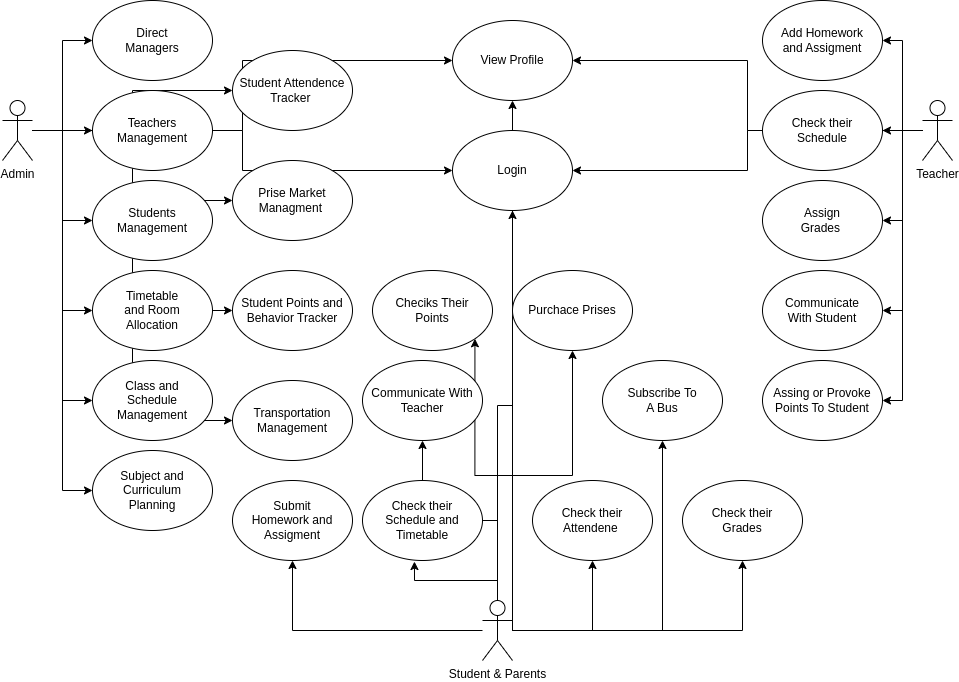

The diagram above was exported from draw.io. Its source (the exported page's mxGraphModel, read from the mxfile embedded in the PNG):
<mxGraphModel dx="1434" dy="843" grid="0" gridSize="10" guides="1" tooltips="1" connect="1" arrows="1" fold="1" page="1" pageScale="1" pageWidth="850" pageHeight="1100" background="none" math="0" shadow="0">
  <root>
    <mxCell id="0" />
    <mxCell id="1" parent="0" />
    <mxCell id="5Ms4wL2DP5ineEQ4j9fu-13" style="edgeStyle=orthogonalEdgeStyle;rounded=0;orthogonalLoop=1;jettySize=auto;html=1;entryX=0;entryY=0.5;entryDx=0;entryDy=0;" edge="1" parent="1" source="5Ms4wL2DP5ineEQ4j9fu-1" target="5Ms4wL2DP5ineEQ4j9fu-3">
      <mxGeometry relative="1" as="geometry" />
    </mxCell>
    <mxCell id="5Ms4wL2DP5ineEQ4j9fu-14" style="edgeStyle=orthogonalEdgeStyle;rounded=0;orthogonalLoop=1;jettySize=auto;html=1;" edge="1" parent="1" source="5Ms4wL2DP5ineEQ4j9fu-1" target="5Ms4wL2DP5ineEQ4j9fu-4">
      <mxGeometry relative="1" as="geometry" />
    </mxCell>
    <mxCell id="5Ms4wL2DP5ineEQ4j9fu-15" style="edgeStyle=orthogonalEdgeStyle;rounded=0;orthogonalLoop=1;jettySize=auto;html=1;entryX=0;entryY=0.5;entryDx=0;entryDy=0;" edge="1" parent="1" source="5Ms4wL2DP5ineEQ4j9fu-1" target="5Ms4wL2DP5ineEQ4j9fu-5">
      <mxGeometry relative="1" as="geometry" />
    </mxCell>
    <mxCell id="5Ms4wL2DP5ineEQ4j9fu-16" style="edgeStyle=orthogonalEdgeStyle;rounded=0;orthogonalLoop=1;jettySize=auto;html=1;entryX=0;entryY=0.5;entryDx=0;entryDy=0;" edge="1" parent="1" source="5Ms4wL2DP5ineEQ4j9fu-1" target="5Ms4wL2DP5ineEQ4j9fu-7">
      <mxGeometry relative="1" as="geometry" />
    </mxCell>
    <mxCell id="5Ms4wL2DP5ineEQ4j9fu-17" style="edgeStyle=orthogonalEdgeStyle;rounded=0;orthogonalLoop=1;jettySize=auto;html=1;entryX=0;entryY=0.5;entryDx=0;entryDy=0;" edge="1" parent="1" source="5Ms4wL2DP5ineEQ4j9fu-1" target="5Ms4wL2DP5ineEQ4j9fu-6">
      <mxGeometry relative="1" as="geometry" />
    </mxCell>
    <mxCell id="5Ms4wL2DP5ineEQ4j9fu-18" style="edgeStyle=orthogonalEdgeStyle;rounded=0;orthogonalLoop=1;jettySize=auto;html=1;entryX=0;entryY=0.5;entryDx=0;entryDy=0;" edge="1" parent="1" source="5Ms4wL2DP5ineEQ4j9fu-1" target="5Ms4wL2DP5ineEQ4j9fu-8">
      <mxGeometry relative="1" as="geometry" />
    </mxCell>
    <mxCell id="5Ms4wL2DP5ineEQ4j9fu-19" style="edgeStyle=orthogonalEdgeStyle;rounded=0;orthogonalLoop=1;jettySize=auto;html=1;" edge="1" parent="1" source="5Ms4wL2DP5ineEQ4j9fu-1" target="5Ms4wL2DP5ineEQ4j9fu-12">
      <mxGeometry relative="1" as="geometry" />
    </mxCell>
    <mxCell id="5Ms4wL2DP5ineEQ4j9fu-20" style="edgeStyle=orthogonalEdgeStyle;rounded=0;orthogonalLoop=1;jettySize=auto;html=1;entryX=0;entryY=0.5;entryDx=0;entryDy=0;" edge="1" parent="1" source="5Ms4wL2DP5ineEQ4j9fu-1" target="5Ms4wL2DP5ineEQ4j9fu-11">
      <mxGeometry relative="1" as="geometry" />
    </mxCell>
    <mxCell id="5Ms4wL2DP5ineEQ4j9fu-21" style="edgeStyle=orthogonalEdgeStyle;rounded=0;orthogonalLoop=1;jettySize=auto;html=1;entryX=0;entryY=0.5;entryDx=0;entryDy=0;" edge="1" parent="1" source="5Ms4wL2DP5ineEQ4j9fu-1" target="5Ms4wL2DP5ineEQ4j9fu-10">
      <mxGeometry relative="1" as="geometry" />
    </mxCell>
    <mxCell id="5Ms4wL2DP5ineEQ4j9fu-22" style="edgeStyle=orthogonalEdgeStyle;rounded=0;orthogonalLoop=1;jettySize=auto;html=1;entryX=0;entryY=0.5;entryDx=0;entryDy=0;" edge="1" parent="1" source="5Ms4wL2DP5ineEQ4j9fu-1" target="5Ms4wL2DP5ineEQ4j9fu-9">
      <mxGeometry relative="1" as="geometry" />
    </mxCell>
    <mxCell id="5Ms4wL2DP5ineEQ4j9fu-54" style="edgeStyle=orthogonalEdgeStyle;rounded=0;orthogonalLoop=1;jettySize=auto;html=1;" edge="1" parent="1" source="5Ms4wL2DP5ineEQ4j9fu-1" target="5Ms4wL2DP5ineEQ4j9fu-53">
      <mxGeometry relative="1" as="geometry" />
    </mxCell>
    <mxCell id="5Ms4wL2DP5ineEQ4j9fu-58" style="edgeStyle=orthogonalEdgeStyle;rounded=0;orthogonalLoop=1;jettySize=auto;html=1;" edge="1" parent="1" source="5Ms4wL2DP5ineEQ4j9fu-1" target="5Ms4wL2DP5ineEQ4j9fu-57">
      <mxGeometry relative="1" as="geometry" />
    </mxCell>
    <mxCell id="5Ms4wL2DP5ineEQ4j9fu-1" value="Admin" style="shape=umlActor;verticalLabelPosition=bottom;verticalAlign=top;html=1;outlineConnect=0;align=center;rounded=0;" vertex="1" parent="1">
      <mxGeometry x="30" y="140" width="30" height="60" as="geometry" />
    </mxCell>
    <mxCell id="5Ms4wL2DP5ineEQ4j9fu-3" value="Direct&#10;Managers" style="ellipse;whiteSpace=wrap;html=1;rounded=0;" vertex="1" parent="1">
      <mxGeometry x="120" y="40" width="120" height="80" as="geometry" />
    </mxCell>
    <mxCell id="5Ms4wL2DP5ineEQ4j9fu-4" value="Teachers&#10;Management" style="ellipse;whiteSpace=wrap;html=1;rounded=0;" vertex="1" parent="1">
      <mxGeometry x="120" y="130" width="120" height="80" as="geometry" />
    </mxCell>
    <mxCell id="5Ms4wL2DP5ineEQ4j9fu-5" value="Students&#10;Management" style="ellipse;whiteSpace=wrap;html=1;rounded=0;" vertex="1" parent="1">
      <mxGeometry x="120" y="220" width="120" height="80" as="geometry" />
    </mxCell>
    <mxCell id="5Ms4wL2DP5ineEQ4j9fu-6" value="Class and&#10;Schedule&#10;Management" style="ellipse;whiteSpace=wrap;html=1;rounded=0;" vertex="1" parent="1">
      <mxGeometry x="120" y="400" width="120" height="80" as="geometry" />
    </mxCell>
    <mxCell id="5Ms4wL2DP5ineEQ4j9fu-7" value="Timetable&#10;and Room&#10;Allocation" style="ellipse;whiteSpace=wrap;html=1;rounded=0;" vertex="1" parent="1">
      <mxGeometry x="120" y="310" width="120" height="80" as="geometry" />
    </mxCell>
    <mxCell id="5Ms4wL2DP5ineEQ4j9fu-8" value="Subject and&#10;Curriculum&#10;Planning" style="ellipse;whiteSpace=wrap;html=1;rounded=0;" vertex="1" parent="1">
      <mxGeometry x="120" y="490" width="120" height="80" as="geometry" />
    </mxCell>
    <mxCell id="5Ms4wL2DP5ineEQ4j9fu-9" value="Transportation&#10;Management" style="ellipse;whiteSpace=wrap;html=1;rounded=0;" vertex="1" parent="1">
      <mxGeometry x="260" y="420" width="120" height="80" as="geometry" />
    </mxCell>
    <mxCell id="5Ms4wL2DP5ineEQ4j9fu-10" value="Student Points and Behavior Tracker" style="ellipse;whiteSpace=wrap;html=1;rounded=0;" vertex="1" parent="1">
      <mxGeometry x="260" y="310" width="120" height="80" as="geometry" />
    </mxCell>
    <mxCell id="5Ms4wL2DP5ineEQ4j9fu-11" value="Prise Market Managment&amp;nbsp;" style="ellipse;whiteSpace=wrap;html=1;rounded=0;" vertex="1" parent="1">
      <mxGeometry x="260" y="200" width="120" height="80" as="geometry" />
    </mxCell>
    <mxCell id="5Ms4wL2DP5ineEQ4j9fu-12" value="Student Attendence Tracker&amp;nbsp;" style="ellipse;whiteSpace=wrap;html=1;rounded=0;" vertex="1" parent="1">
      <mxGeometry x="260" y="90" width="120" height="80" as="geometry" />
    </mxCell>
    <mxCell id="5Ms4wL2DP5ineEQ4j9fu-29" style="edgeStyle=orthogonalEdgeStyle;rounded=0;orthogonalLoop=1;jettySize=auto;html=1;entryX=1;entryY=0.5;entryDx=0;entryDy=0;" edge="1" parent="1" source="5Ms4wL2DP5ineEQ4j9fu-23" target="5Ms4wL2DP5ineEQ4j9fu-24">
      <mxGeometry relative="1" as="geometry" />
    </mxCell>
    <mxCell id="5Ms4wL2DP5ineEQ4j9fu-31" style="edgeStyle=orthogonalEdgeStyle;rounded=0;orthogonalLoop=1;jettySize=auto;html=1;" edge="1" parent="1" source="5Ms4wL2DP5ineEQ4j9fu-23" target="5Ms4wL2DP5ineEQ4j9fu-26">
      <mxGeometry relative="1" as="geometry" />
    </mxCell>
    <mxCell id="5Ms4wL2DP5ineEQ4j9fu-32" style="edgeStyle=orthogonalEdgeStyle;rounded=0;orthogonalLoop=1;jettySize=auto;html=1;entryX=1;entryY=0.5;entryDx=0;entryDy=0;" edge="1" parent="1" source="5Ms4wL2DP5ineEQ4j9fu-23" target="5Ms4wL2DP5ineEQ4j9fu-27">
      <mxGeometry relative="1" as="geometry" />
    </mxCell>
    <mxCell id="5Ms4wL2DP5ineEQ4j9fu-33" style="edgeStyle=orthogonalEdgeStyle;rounded=0;orthogonalLoop=1;jettySize=auto;html=1;entryX=1;entryY=0.5;entryDx=0;entryDy=0;" edge="1" parent="1" source="5Ms4wL2DP5ineEQ4j9fu-23" target="5Ms4wL2DP5ineEQ4j9fu-25">
      <mxGeometry relative="1" as="geometry" />
    </mxCell>
    <mxCell id="5Ms4wL2DP5ineEQ4j9fu-34" style="edgeStyle=orthogonalEdgeStyle;rounded=0;orthogonalLoop=1;jettySize=auto;html=1;entryX=1;entryY=0.5;entryDx=0;entryDy=0;" edge="1" parent="1" source="5Ms4wL2DP5ineEQ4j9fu-23" target="5Ms4wL2DP5ineEQ4j9fu-28">
      <mxGeometry relative="1" as="geometry" />
    </mxCell>
    <mxCell id="5Ms4wL2DP5ineEQ4j9fu-55" style="edgeStyle=orthogonalEdgeStyle;rounded=0;orthogonalLoop=1;jettySize=auto;html=1;entryX=1;entryY=0.5;entryDx=0;entryDy=0;" edge="1" parent="1" source="5Ms4wL2DP5ineEQ4j9fu-23" target="5Ms4wL2DP5ineEQ4j9fu-53">
      <mxGeometry relative="1" as="geometry" />
    </mxCell>
    <mxCell id="5Ms4wL2DP5ineEQ4j9fu-59" style="edgeStyle=orthogonalEdgeStyle;rounded=0;orthogonalLoop=1;jettySize=auto;html=1;entryX=1;entryY=0.5;entryDx=0;entryDy=0;" edge="1" parent="1" source="5Ms4wL2DP5ineEQ4j9fu-23" target="5Ms4wL2DP5ineEQ4j9fu-57">
      <mxGeometry relative="1" as="geometry" />
    </mxCell>
    <mxCell id="5Ms4wL2DP5ineEQ4j9fu-23" value="Teacher" style="shape=umlActor;verticalLabelPosition=bottom;verticalAlign=top;html=1;outlineConnect=0;align=center;rounded=0;" vertex="1" parent="1">
      <mxGeometry x="950" y="140" width="30" height="60" as="geometry" />
    </mxCell>
    <mxCell id="5Ms4wL2DP5ineEQ4j9fu-24" value="Add Homework&#10;and Assigment" style="ellipse;whiteSpace=wrap;html=1;rounded=0;" vertex="1" parent="1">
      <mxGeometry x="790" y="40" width="120" height="80" as="geometry" />
    </mxCell>
    <mxCell id="5Ms4wL2DP5ineEQ4j9fu-25" value="&lt;div&gt;Communicate&lt;/div&gt;&lt;div&gt;With Student&lt;/div&gt;" style="ellipse;whiteSpace=wrap;html=1;rounded=0;" vertex="1" parent="1">
      <mxGeometry x="790" y="310" width="120" height="80" as="geometry" />
    </mxCell>
    <mxCell id="5Ms4wL2DP5ineEQ4j9fu-26" value="Check their&#10;Schedule" style="ellipse;whiteSpace=wrap;html=1;rounded=0;" vertex="1" parent="1">
      <mxGeometry x="790" y="130" width="120" height="80" as="geometry" />
    </mxCell>
    <mxCell id="5Ms4wL2DP5ineEQ4j9fu-27" value="&lt;div&gt;Assign&lt;/div&gt;&lt;div&gt;Grades&amp;nbsp;&lt;/div&gt;" style="ellipse;whiteSpace=wrap;html=1;rounded=0;" vertex="1" parent="1">
      <mxGeometry x="790" y="220" width="120" height="80" as="geometry" />
    </mxCell>
    <mxCell id="5Ms4wL2DP5ineEQ4j9fu-28" value="&lt;div&gt;Assing or Provoke Points To Student&lt;/div&gt;" style="ellipse;whiteSpace=wrap;html=1;rounded=0;" vertex="1" parent="1">
      <mxGeometry x="790" y="400" width="120" height="80" as="geometry" />
    </mxCell>
    <mxCell id="5Ms4wL2DP5ineEQ4j9fu-43" style="edgeStyle=orthogonalEdgeStyle;rounded=0;orthogonalLoop=1;jettySize=auto;html=1;entryX=0.5;entryY=1;entryDx=0;entryDy=0;" edge="1" parent="1" source="5Ms4wL2DP5ineEQ4j9fu-35" target="5Ms4wL2DP5ineEQ4j9fu-36">
      <mxGeometry relative="1" as="geometry" />
    </mxCell>
    <mxCell id="5Ms4wL2DP5ineEQ4j9fu-44" style="edgeStyle=orthogonalEdgeStyle;rounded=0;orthogonalLoop=1;jettySize=auto;html=1;entryX=0.433;entryY=1.013;entryDx=0;entryDy=0;entryPerimeter=0;" edge="1" parent="1" source="5Ms4wL2DP5ineEQ4j9fu-35" target="5Ms4wL2DP5ineEQ4j9fu-37">
      <mxGeometry relative="1" as="geometry" />
    </mxCell>
    <mxCell id="5Ms4wL2DP5ineEQ4j9fu-45" style="edgeStyle=orthogonalEdgeStyle;rounded=0;orthogonalLoop=1;jettySize=auto;html=1;entryX=0.5;entryY=1;entryDx=0;entryDy=0;" edge="1" parent="1" source="5Ms4wL2DP5ineEQ4j9fu-35" target="5Ms4wL2DP5ineEQ4j9fu-41">
      <mxGeometry relative="1" as="geometry" />
    </mxCell>
    <mxCell id="5Ms4wL2DP5ineEQ4j9fu-46" style="edgeStyle=orthogonalEdgeStyle;rounded=0;orthogonalLoop=1;jettySize=auto;html=1;entryX=0.5;entryY=1;entryDx=0;entryDy=0;" edge="1" parent="1" source="5Ms4wL2DP5ineEQ4j9fu-35" target="5Ms4wL2DP5ineEQ4j9fu-40">
      <mxGeometry relative="1" as="geometry" />
    </mxCell>
    <mxCell id="5Ms4wL2DP5ineEQ4j9fu-47" style="edgeStyle=orthogonalEdgeStyle;rounded=0;orthogonalLoop=1;jettySize=auto;html=1;entryX=0.5;entryY=1;entryDx=0;entryDy=0;" edge="1" parent="1" source="5Ms4wL2DP5ineEQ4j9fu-35" target="5Ms4wL2DP5ineEQ4j9fu-39">
      <mxGeometry relative="1" as="geometry" />
    </mxCell>
    <mxCell id="5Ms4wL2DP5ineEQ4j9fu-48" style="edgeStyle=orthogonalEdgeStyle;rounded=0;orthogonalLoop=1;jettySize=auto;html=1;" edge="1" parent="1" source="5Ms4wL2DP5ineEQ4j9fu-35" target="5Ms4wL2DP5ineEQ4j9fu-42">
      <mxGeometry relative="1" as="geometry" />
    </mxCell>
    <mxCell id="5Ms4wL2DP5ineEQ4j9fu-49" style="edgeStyle=orthogonalEdgeStyle;rounded=0;orthogonalLoop=1;jettySize=auto;html=1;" edge="1" parent="1" source="5Ms4wL2DP5ineEQ4j9fu-35" target="5Ms4wL2DP5ineEQ4j9fu-38">
      <mxGeometry relative="1" as="geometry" />
    </mxCell>
    <mxCell id="5Ms4wL2DP5ineEQ4j9fu-52" style="edgeStyle=orthogonalEdgeStyle;rounded=0;orthogonalLoop=1;jettySize=auto;html=1;entryX=1;entryY=1;entryDx=0;entryDy=0;" edge="1" parent="1" source="5Ms4wL2DP5ineEQ4j9fu-35" target="5Ms4wL2DP5ineEQ4j9fu-51">
      <mxGeometry relative="1" as="geometry" />
    </mxCell>
    <mxCell id="5Ms4wL2DP5ineEQ4j9fu-56" style="edgeStyle=orthogonalEdgeStyle;rounded=0;orthogonalLoop=1;jettySize=auto;html=1;entryX=0.5;entryY=1;entryDx=0;entryDy=0;" edge="1" parent="1" source="5Ms4wL2DP5ineEQ4j9fu-35" target="5Ms4wL2DP5ineEQ4j9fu-53">
      <mxGeometry relative="1" as="geometry" />
    </mxCell>
    <mxCell id="5Ms4wL2DP5ineEQ4j9fu-60" style="edgeStyle=orthogonalEdgeStyle;rounded=0;orthogonalLoop=1;jettySize=auto;html=1;entryX=0.5;entryY=1;entryDx=0;entryDy=0;" edge="1" parent="1" target="5Ms4wL2DP5ineEQ4j9fu-57">
      <mxGeometry relative="1" as="geometry">
        <mxPoint x="550" y="670" as="sourcePoint" />
        <Array as="points">
          <mxPoint x="540" y="400" />
          <mxPoint x="540" y="400" />
        </Array>
      </mxGeometry>
    </mxCell>
    <mxCell id="5Ms4wL2DP5ineEQ4j9fu-35" value="Student &amp;amp; Parents" style="shape=umlActor;verticalLabelPosition=bottom;verticalAlign=top;html=1;outlineConnect=0;align=center;rounded=0;" vertex="1" parent="1">
      <mxGeometry x="510" y="640" width="30" height="60" as="geometry" />
    </mxCell>
    <mxCell id="5Ms4wL2DP5ineEQ4j9fu-36" value="Submit&#10;Homework and&#10;Assigment" style="ellipse;whiteSpace=wrap;html=1;rounded=0;" vertex="1" parent="1">
      <mxGeometry x="260" y="520" width="120" height="80" as="geometry" />
    </mxCell>
    <mxCell id="5Ms4wL2DP5ineEQ4j9fu-37" value="Check their&lt;br&gt;Schedule and Timetable" style="ellipse;whiteSpace=wrap;html=1;rounded=0;" vertex="1" parent="1">
      <mxGeometry x="390" y="520" width="120" height="80" as="geometry" />
    </mxCell>
    <mxCell id="5Ms4wL2DP5ineEQ4j9fu-38" value="Subscribe To&#10;A Bus" style="ellipse;whiteSpace=wrap;html=1;rounded=0;" vertex="1" parent="1">
      <mxGeometry x="630" y="400" width="120" height="80" as="geometry" />
    </mxCell>
    <mxCell id="5Ms4wL2DP5ineEQ4j9fu-39" value="Purchace Prises" style="ellipse;whiteSpace=wrap;html=1;rounded=0;" vertex="1" parent="1">
      <mxGeometry x="540" y="310" width="120" height="80" as="geometry" />
    </mxCell>
    <mxCell id="5Ms4wL2DP5ineEQ4j9fu-40" value="&lt;div&gt;Check their&lt;/div&gt;&lt;div&gt;Grades&lt;/div&gt;" style="ellipse;whiteSpace=wrap;html=1;rounded=0;" vertex="1" parent="1">
      <mxGeometry x="710" y="520" width="120" height="80" as="geometry" />
    </mxCell>
    <mxCell id="5Ms4wL2DP5ineEQ4j9fu-41" value="Check their Attendene&amp;nbsp;" style="ellipse;whiteSpace=wrap;html=1;rounded=0;" vertex="1" parent="1">
      <mxGeometry x="560" y="520" width="120" height="80" as="geometry" />
    </mxCell>
    <mxCell id="5Ms4wL2DP5ineEQ4j9fu-42" value="Communicate With Teacher" style="ellipse;whiteSpace=wrap;html=1;rounded=0;" vertex="1" parent="1">
      <mxGeometry x="390" y="400" width="120" height="80" as="geometry" />
    </mxCell>
    <mxCell id="5Ms4wL2DP5ineEQ4j9fu-51" value="Checiks Their &lt;br&gt;Points" style="ellipse;whiteSpace=wrap;html=1;rounded=0;" vertex="1" parent="1">
      <mxGeometry x="400" y="310" width="120" height="80" as="geometry" />
    </mxCell>
    <mxCell id="5Ms4wL2DP5ineEQ4j9fu-53" value="Login" style="ellipse;whiteSpace=wrap;html=1;rounded=0;" vertex="1" parent="1">
      <mxGeometry x="480" y="170" width="120" height="80" as="geometry" />
    </mxCell>
    <mxCell id="5Ms4wL2DP5ineEQ4j9fu-57" value="View Profile" style="ellipse;whiteSpace=wrap;html=1;rounded=0;" vertex="1" parent="1">
      <mxGeometry x="480" y="60" width="120" height="80" as="geometry" />
    </mxCell>
  </root>
</mxGraphModel>